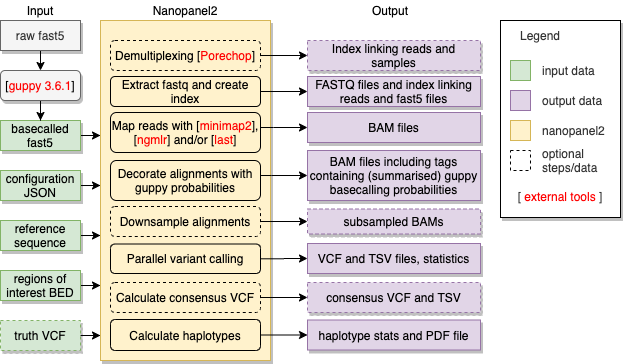

The diagram above was exported from draw.io. Its source (the exported page's mxGraphModel, read from the mxfile embedded in the PNG):
<mxGraphModel dx="1172" dy="759" grid="0" gridSize="10" guides="1" tooltips="1" connect="1" arrows="1" fold="1" page="1" pageScale="1" pageWidth="700" pageHeight="400" math="0" shadow="0">
  <root>
    <mxCell id="0" />
    <mxCell id="1" parent="0" />
    <mxCell id="ORp_T6u0BDKsOMFLxnp6-4" style="edgeStyle=orthogonalEdgeStyle;rounded=0;orthogonalLoop=1;jettySize=auto;html=1;" parent="1" source="ORp_T6u0BDKsOMFLxnp6-1" target="ORp_T6u0BDKsOMFLxnp6-3" edge="1">
      <mxGeometry relative="1" as="geometry">
        <Array as="points">
          <mxPoint x="80" y="60" />
          <mxPoint x="80" y="60" />
        </Array>
      </mxGeometry>
    </mxCell>
    <mxCell id="ORp_T6u0BDKsOMFLxnp6-1" value="raw fast5" style="rounded=0;whiteSpace=wrap;html=1;fillColor=#f5f5f5;strokeColor=#666666;fontColor=#333333;shadow=1;" parent="1" vertex="1">
      <mxGeometry x="40" y="40" width="80" height="30" as="geometry" />
    </mxCell>
    <mxCell id="ORp_T6u0BDKsOMFLxnp6-17" style="edgeStyle=orthogonalEdgeStyle;rounded=0;orthogonalLoop=1;jettySize=auto;html=1;" parent="1" source="ORp_T6u0BDKsOMFLxnp6-2" edge="1">
      <mxGeometry relative="1" as="geometry">
        <mxPoint x="140" y="155" as="targetPoint" />
      </mxGeometry>
    </mxCell>
    <mxCell id="ORp_T6u0BDKsOMFLxnp6-2" value="basecalled fast5" style="rounded=0;whiteSpace=wrap;html=1;fillColor=#d5e8d4;strokeColor=#82b366;shadow=1;" parent="1" vertex="1">
      <mxGeometry x="40" y="140" width="80" height="30" as="geometry" />
    </mxCell>
    <mxCell id="ORp_T6u0BDKsOMFLxnp6-8" style="edgeStyle=orthogonalEdgeStyle;rounded=0;orthogonalLoop=1;jettySize=auto;html=1;" parent="1" source="ORp_T6u0BDKsOMFLxnp6-3" target="ORp_T6u0BDKsOMFLxnp6-2" edge="1">
      <mxGeometry relative="1" as="geometry" />
    </mxCell>
    <mxCell id="ORp_T6u0BDKsOMFLxnp6-3" value="&lt;font color=&quot;#000000&quot;&gt;[&lt;/font&gt;&lt;font color=&quot;#ff0000&quot;&gt;guppy 3.6.1&lt;/font&gt;&lt;font color=&quot;#000000&quot;&gt;]&lt;/font&gt;" style="rounded=1;whiteSpace=wrap;html=1;shadow=1;fillColor=#f5f5f5;strokeColor=#666666;fontColor=#333333;" parent="1" vertex="1">
      <mxGeometry x="40" y="90" width="80" height="30" as="geometry" />
    </mxCell>
    <mxCell id="ORp_T6u0BDKsOMFLxnp6-12" style="edgeStyle=orthogonalEdgeStyle;rounded=0;orthogonalLoop=1;jettySize=auto;html=1;" parent="1" source="ORp_T6u0BDKsOMFLxnp6-10" edge="1">
      <mxGeometry relative="1" as="geometry">
        <mxPoint x="140" y="205" as="targetPoint" />
      </mxGeometry>
    </mxCell>
    <mxCell id="ORp_T6u0BDKsOMFLxnp6-10" value="configuration JSON" style="rounded=0;whiteSpace=wrap;html=1;fillColor=#d5e8d4;strokeColor=#82b366;shadow=1;" parent="1" vertex="1">
      <mxGeometry x="40" y="190" width="80" height="30" as="geometry" />
    </mxCell>
    <mxCell id="ORp_T6u0BDKsOMFLxnp6-16" style="edgeStyle=orthogonalEdgeStyle;rounded=0;orthogonalLoop=1;jettySize=auto;html=1;" parent="1" source="ORp_T6u0BDKsOMFLxnp6-14" edge="1">
      <mxGeometry relative="1" as="geometry">
        <mxPoint x="140" y="255" as="targetPoint" />
      </mxGeometry>
    </mxCell>
    <mxCell id="ORp_T6u0BDKsOMFLxnp6-14" value="reference sequence" style="rounded=0;whiteSpace=wrap;html=1;fillColor=#d5e8d4;strokeColor=#82b366;shadow=1;" parent="1" vertex="1">
      <mxGeometry x="40" y="240" width="80" height="30" as="geometry" />
    </mxCell>
    <mxCell id="ORp_T6u0BDKsOMFLxnp6-20" value="" style="edgeStyle=orthogonalEdgeStyle;rounded=0;orthogonalLoop=1;jettySize=auto;html=1;" parent="1" source="ORp_T6u0BDKsOMFLxnp6-18" edge="1">
      <mxGeometry relative="1" as="geometry">
        <mxPoint x="140" y="305" as="targetPoint" />
      </mxGeometry>
    </mxCell>
    <mxCell id="ORp_T6u0BDKsOMFLxnp6-18" value="regions of interest BED" style="rounded=0;whiteSpace=wrap;html=1;fillColor=#d5e8d4;strokeColor=#82b366;shadow=1;" parent="1" vertex="1">
      <mxGeometry x="40" y="290" width="80" height="30" as="geometry" />
    </mxCell>
    <mxCell id="ORp_T6u0BDKsOMFLxnp6-22" style="edgeStyle=orthogonalEdgeStyle;rounded=0;orthogonalLoop=1;jettySize=auto;html=1;" parent="1" source="ORp_T6u0BDKsOMFLxnp6-21" edge="1">
      <mxGeometry relative="1" as="geometry">
        <mxPoint x="140" y="355" as="targetPoint" />
      </mxGeometry>
    </mxCell>
    <mxCell id="ORp_T6u0BDKsOMFLxnp6-21" value="truth VCF" style="rounded=0;whiteSpace=wrap;html=1;fillColor=#d5e8d4;strokeColor=#82b366;shadow=1;dashed=1;" parent="1" vertex="1">
      <mxGeometry x="40" y="340" width="80" height="30" as="geometry" />
    </mxCell>
    <mxCell id="ORp_T6u0BDKsOMFLxnp6-24" value="" style="rounded=0;whiteSpace=wrap;html=1;fillColor=#fff2cc;strokeColor=#d6b656;gradientColor=none;gradientDirection=north;shadow=1;" parent="1" vertex="1">
      <mxGeometry x="140" y="40" width="170" height="340" as="geometry" />
    </mxCell>
    <mxCell id="ORp_T6u0BDKsOMFLxnp6-33" style="edgeStyle=orthogonalEdgeStyle;rounded=0;orthogonalLoop=1;jettySize=auto;html=1;entryX=0;entryY=0.5;entryDx=0;entryDy=0;" parent="1" source="ORp_T6u0BDKsOMFLxnp6-25" target="ORp_T6u0BDKsOMFLxnp6-36" edge="1">
      <mxGeometry relative="1" as="geometry">
        <mxPoint x="347" y="65" as="targetPoint" />
      </mxGeometry>
    </mxCell>
    <mxCell id="ORp_T6u0BDKsOMFLxnp6-25" value="Demultiplexing [&lt;font color=&quot;#ff0000&quot;&gt;Porechop&lt;/font&gt;]" style="rounded=1;whiteSpace=wrap;html=1;fillColor=none;dashed=1;" parent="1" vertex="1">
      <mxGeometry x="150" y="60" width="150" height="30" as="geometry" />
    </mxCell>
    <mxCell id="ORp_T6u0BDKsOMFLxnp6-39" style="edgeStyle=orthogonalEdgeStyle;rounded=0;orthogonalLoop=1;jettySize=auto;html=1;" parent="1" source="ORp_T6u0BDKsOMFLxnp6-26" target="ORp_T6u0BDKsOMFLxnp6-38" edge="1">
      <mxGeometry relative="1" as="geometry" />
    </mxCell>
    <mxCell id="ORp_T6u0BDKsOMFLxnp6-26" value="Extract fastq and create index" style="rounded=1;whiteSpace=wrap;html=1;fillColor=none;" parent="1" vertex="1">
      <mxGeometry x="150" y="96" width="150" height="30" as="geometry" />
    </mxCell>
    <mxCell id="ORp_T6u0BDKsOMFLxnp6-41" style="edgeStyle=orthogonalEdgeStyle;rounded=0;orthogonalLoop=1;jettySize=auto;html=1;entryX=0;entryY=0.5;entryDx=0;entryDy=0;" parent="1" source="ORp_T6u0BDKsOMFLxnp6-27" target="ORp_T6u0BDKsOMFLxnp6-40" edge="1">
      <mxGeometry relative="1" as="geometry">
        <Array as="points">
          <mxPoint x="313" y="147" />
          <mxPoint x="313" y="147" />
        </Array>
      </mxGeometry>
    </mxCell>
    <mxCell id="ORp_T6u0BDKsOMFLxnp6-27" value="Map reads with [&lt;font color=&quot;#ff0000&quot;&gt;minimap2&lt;/font&gt;], [&lt;font color=&quot;#ff0000&quot;&gt;ngmlr&lt;/font&gt;] and/or [&lt;font color=&quot;#ff0000&quot;&gt;last&lt;/font&gt;]" style="rounded=1;whiteSpace=wrap;html=1;fillColor=none;" parent="1" vertex="1">
      <mxGeometry x="150" y="132" width="150" height="40" as="geometry" />
    </mxCell>
    <mxCell id="ORp_T6u0BDKsOMFLxnp6-43" style="edgeStyle=orthogonalEdgeStyle;rounded=0;orthogonalLoop=1;jettySize=auto;html=1;" parent="1" source="ORp_T6u0BDKsOMFLxnp6-28" target="ORp_T6u0BDKsOMFLxnp6-42" edge="1">
      <mxGeometry relative="1" as="geometry">
        <Array as="points">
          <mxPoint x="311" y="195" />
          <mxPoint x="311" y="195" />
        </Array>
      </mxGeometry>
    </mxCell>
    <mxCell id="ORp_T6u0BDKsOMFLxnp6-28" value="Decorate alignments with guppy probabilities" style="rounded=1;whiteSpace=wrap;html=1;fillColor=none;" parent="1" vertex="1">
      <mxGeometry x="150" y="180" width="150" height="40" as="geometry" />
    </mxCell>
    <mxCell id="ORp_T6u0BDKsOMFLxnp6-45" style="edgeStyle=orthogonalEdgeStyle;rounded=0;orthogonalLoop=1;jettySize=auto;html=1;" parent="1" source="ORp_T6u0BDKsOMFLxnp6-29" target="ORp_T6u0BDKsOMFLxnp6-44" edge="1">
      <mxGeometry relative="1" as="geometry" />
    </mxCell>
    <mxCell id="ORp_T6u0BDKsOMFLxnp6-29" value="Parallel variant calling" style="rounded=1;whiteSpace=wrap;html=1;fillColor=none;" parent="1" vertex="1">
      <mxGeometry x="150" y="263.5" width="150" height="29.5" as="geometry" />
    </mxCell>
    <mxCell id="ORp_T6u0BDKsOMFLxnp6-47" style="edgeStyle=orthogonalEdgeStyle;rounded=0;orthogonalLoop=1;jettySize=auto;html=1;" parent="1" source="ORp_T6u0BDKsOMFLxnp6-30" target="ORp_T6u0BDKsOMFLxnp6-46" edge="1">
      <mxGeometry relative="1" as="geometry" />
    </mxCell>
    <mxCell id="ORp_T6u0BDKsOMFLxnp6-30" value="Calculate consensus VCF" style="rounded=1;whiteSpace=wrap;html=1;fillColor=none;dashed=1;" parent="1" vertex="1">
      <mxGeometry x="150" y="302" width="150" height="30" as="geometry" />
    </mxCell>
    <mxCell id="ORp_T6u0BDKsOMFLxnp6-49" style="edgeStyle=orthogonalEdgeStyle;rounded=0;orthogonalLoop=1;jettySize=auto;html=1;entryX=0;entryY=0.5;entryDx=0;entryDy=0;" parent="1" source="ORp_T6u0BDKsOMFLxnp6-31" target="ORp_T6u0BDKsOMFLxnp6-48" edge="1">
      <mxGeometry relative="1" as="geometry" />
    </mxCell>
    <mxCell id="ORp_T6u0BDKsOMFLxnp6-31" value="Calculate haplotypes" style="rounded=1;whiteSpace=wrap;html=1;fillColor=none;" parent="1" vertex="1">
      <mxGeometry x="150" y="339" width="150" height="31" as="geometry" />
    </mxCell>
    <mxCell id="ORp_T6u0BDKsOMFLxnp6-36" value="Index linking reads and samples" style="rounded=0;whiteSpace=wrap;html=1;fillColor=#e1d5e7;strokeColor=#9673a6;shadow=1;dashed=1;" parent="1" vertex="1">
      <mxGeometry x="347" y="60" width="173" height="30" as="geometry" />
    </mxCell>
    <mxCell id="ORp_T6u0BDKsOMFLxnp6-38" value="FASTQ files and index linking reads and fast5 files" style="rounded=0;whiteSpace=wrap;html=1;fillColor=#e1d5e7;strokeColor=#9673a6;shadow=1;" parent="1" vertex="1">
      <mxGeometry x="347" y="96" width="173" height="30" as="geometry" />
    </mxCell>
    <mxCell id="ORp_T6u0BDKsOMFLxnp6-40" value="BAM files" style="rounded=0;whiteSpace=wrap;html=1;fillColor=#e1d5e7;strokeColor=#9673a6;shadow=1;" parent="1" vertex="1">
      <mxGeometry x="347" y="132" width="173" height="30" as="geometry" />
    </mxCell>
    <mxCell id="ORp_T6u0BDKsOMFLxnp6-42" value="BAM files including tags containing (summarised) guppy basecalling probabilities" style="rounded=0;whiteSpace=wrap;html=1;fillColor=#e1d5e7;strokeColor=#9673a6;shadow=1;" parent="1" vertex="1">
      <mxGeometry x="347" y="170" width="173" height="50" as="geometry" />
    </mxCell>
    <mxCell id="ORp_T6u0BDKsOMFLxnp6-44" value="VCF and TSV files, statistics" style="rounded=0;whiteSpace=wrap;html=1;fillColor=#e1d5e7;strokeColor=#9673a6;shadow=1;" parent="1" vertex="1">
      <mxGeometry x="347" y="263" width="173" height="30" as="geometry" />
    </mxCell>
    <mxCell id="ORp_T6u0BDKsOMFLxnp6-46" value="consensus VCF and TSV" style="rounded=0;whiteSpace=wrap;html=1;fillColor=#e1d5e7;strokeColor=#9673a6;shadow=1;dashed=1;" parent="1" vertex="1">
      <mxGeometry x="347" y="302" width="173" height="30" as="geometry" />
    </mxCell>
    <mxCell id="ORp_T6u0BDKsOMFLxnp6-48" value="haplotype stats and PDF file" style="rounded=0;whiteSpace=wrap;html=1;fillColor=#e1d5e7;strokeColor=#9673a6;shadow=1;" parent="1" vertex="1">
      <mxGeometry x="347" y="339.5" width="173" height="30" as="geometry" />
    </mxCell>
    <mxCell id="ORp_T6u0BDKsOMFLxnp6-50" value="Nanopanel2" style="text;html=1;strokeColor=none;fillColor=none;align=center;verticalAlign=middle;whiteSpace=wrap;rounded=0;shadow=1;dashed=1;" parent="1" vertex="1">
      <mxGeometry x="205" y="20" width="40" height="20" as="geometry" />
    </mxCell>
    <mxCell id="ORp_T6u0BDKsOMFLxnp6-52" value="" style="rounded=0;whiteSpace=wrap;html=1;shadow=1;" parent="1" vertex="1">
      <mxGeometry x="540" y="40" width="120" height="197" as="geometry" />
    </mxCell>
    <mxCell id="ORp_T6u0BDKsOMFLxnp6-53" value="Legend" style="text;html=1;strokeColor=none;fillColor=none;align=center;verticalAlign=middle;whiteSpace=wrap;rounded=0;shadow=0;fontColor=#333333;" parent="1" vertex="1">
      <mxGeometry x="560" y="45" width="40" height="20" as="geometry" />
    </mxCell>
    <mxCell id="ORp_T6u0BDKsOMFLxnp6-54" value="" style="rounded=0;whiteSpace=wrap;html=1;shadow=0;fillColor=#d5e8d4;strokeColor=#82b366;" parent="1" vertex="1">
      <mxGeometry x="550" y="80" width="20" height="20" as="geometry" />
    </mxCell>
    <mxCell id="ORp_T6u0BDKsOMFLxnp6-55" value="input data" style="text;html=1;strokeColor=none;fillColor=none;align=left;verticalAlign=middle;whiteSpace=wrap;rounded=0;shadow=0;fontColor=#333333;" parent="1" vertex="1">
      <mxGeometry x="580" y="80" width="60" height="20" as="geometry" />
    </mxCell>
    <mxCell id="ORp_T6u0BDKsOMFLxnp6-56" value="" style="rounded=0;whiteSpace=wrap;html=1;shadow=0;fillColor=#e1d5e7;strokeColor=#9673a6;" parent="1" vertex="1">
      <mxGeometry x="550" y="110" width="20" height="20" as="geometry" />
    </mxCell>
    <mxCell id="ORp_T6u0BDKsOMFLxnp6-57" value="output data" style="text;html=1;strokeColor=none;fillColor=none;align=left;verticalAlign=middle;whiteSpace=wrap;rounded=0;shadow=0;fontColor=#333333;" parent="1" vertex="1">
      <mxGeometry x="580" y="110" width="70" height="20" as="geometry" />
    </mxCell>
    <mxCell id="ORp_T6u0BDKsOMFLxnp6-58" value="" style="rounded=0;whiteSpace=wrap;html=1;shadow=0;fillColor=#fff2cc;strokeColor=#d6b656;" parent="1" vertex="1">
      <mxGeometry x="550" y="140" width="20" height="20" as="geometry" />
    </mxCell>
    <mxCell id="ORp_T6u0BDKsOMFLxnp6-59" value="nanopanel2" style="text;html=1;strokeColor=none;fillColor=none;align=left;verticalAlign=middle;whiteSpace=wrap;rounded=0;shadow=0;fontColor=#333333;" parent="1" vertex="1">
      <mxGeometry x="580" y="140" width="70" height="20" as="geometry" />
    </mxCell>
    <mxCell id="ORp_T6u0BDKsOMFLxnp6-60" value="" style="rounded=0;whiteSpace=wrap;html=1;shadow=0;dashed=1;" parent="1" vertex="1">
      <mxGeometry x="550" y="170" width="20" height="20" as="geometry" />
    </mxCell>
    <mxCell id="ORp_T6u0BDKsOMFLxnp6-61" value="optional steps/data" style="text;html=1;strokeColor=none;fillColor=none;align=left;verticalAlign=middle;whiteSpace=wrap;rounded=0;shadow=0;fontColor=#333333;" parent="1" vertex="1">
      <mxGeometry x="580" y="170" width="70" height="20" as="geometry" />
    </mxCell>
    <mxCell id="ORp_T6u0BDKsOMFLxnp6-62" value="Input" style="text;html=1;strokeColor=none;fillColor=none;align=center;verticalAlign=middle;whiteSpace=wrap;rounded=0;shadow=1;dashed=1;" parent="1" vertex="1">
      <mxGeometry x="60" y="20" width="40" height="20" as="geometry" />
    </mxCell>
    <mxCell id="ORp_T6u0BDKsOMFLxnp6-63" value="Output" style="text;html=1;strokeColor=none;fillColor=none;align=center;verticalAlign=middle;whiteSpace=wrap;rounded=0;shadow=1;dashed=1;" parent="1" vertex="1">
      <mxGeometry x="410" y="20" width="40" height="20" as="geometry" />
    </mxCell>
    <mxCell id="ORp_T6u0BDKsOMFLxnp6-64" value="[ &lt;font color=&quot;#ff0000&quot;&gt;external tools&amp;nbsp;&lt;/font&gt;]" style="text;html=1;strokeColor=none;fillColor=none;align=center;verticalAlign=middle;whiteSpace=wrap;rounded=0;shadow=1;dashed=1;fontColor=#333333;" parent="1" vertex="1">
      <mxGeometry x="554" y="206" width="92" height="20" as="geometry" />
    </mxCell>
    <mxCell id="ORp_T6u0BDKsOMFLxnp6-67" style="edgeStyle=orthogonalEdgeStyle;rounded=0;orthogonalLoop=1;jettySize=auto;html=1;fontColor=#333333;" parent="1" source="ORp_T6u0BDKsOMFLxnp6-65" target="ORp_T6u0BDKsOMFLxnp6-66" edge="1">
      <mxGeometry relative="1" as="geometry" />
    </mxCell>
    <mxCell id="ORp_T6u0BDKsOMFLxnp6-65" value="Downsample alignments" style="rounded=1;whiteSpace=wrap;html=1;fillColor=none;dashed=1;" parent="1" vertex="1">
      <mxGeometry x="150" y="226" width="150" height="30" as="geometry" />
    </mxCell>
    <mxCell id="ORp_T6u0BDKsOMFLxnp6-66" value="subsampled BAMs" style="rounded=0;whiteSpace=wrap;html=1;fillColor=#e1d5e7;strokeColor=#9673a6;shadow=1;dashed=1;" parent="1" vertex="1">
      <mxGeometry x="347" y="228.5" width="173" height="25" as="geometry" />
    </mxCell>
  </root>
</mxGraphModel>